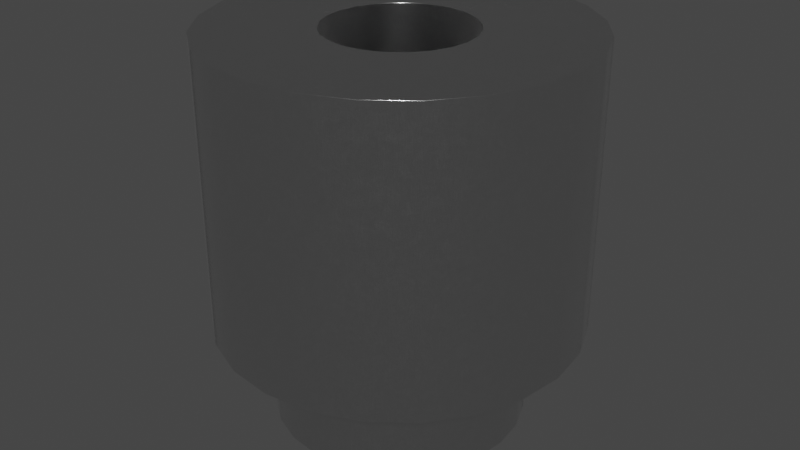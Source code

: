 # Source: Spacer_Drill3.7mm_H4mm_9774040151R.blend  (saved by Blender 4.1.24; exported with 4.5.12 LTS)
import bpy
from mathutils import Matrix  # noqa: F401  (used for matrix-valued properties, if any)

bpy.ops.wm.read_factory_settings(use_empty=True)
scene = bpy.context.scene
scene.name = 'Scene'

# ---- collections
col_spacer_drill3_7mm_h4mm_9774040151r = bpy.data.collections.new('Spacer_Drill3.7mm_H4mm_9774040151R'); scene.collection.children.link(col_spacer_drill3_7mm_h4mm_9774040151r)

# ---- materials (node trees are filled in below, after node groups)
mat_metal_connector_2 = bpy.data.materials.new('metal_connector_2')
mat_metal_connector_2.alpha_threshold = 0.0
mat_metal_connector_2.use_transparent_shadow = False
mat_metal_connector_2.preview_render_type = 'CUBE'
mat_metal_connector_2.use_preview_world = True
mat_metal_connector_2.diffuse_color = (0.6, 0.6, 0.6, 1.0)
mat_metal_connector_2.specular_color = (0.12, 0.12, 0.12)
mat_metal_connector_2.roughness = 0.5

# ---- node groups
ng_metal_connector_light = bpy.data.node_groups.new('metal_connector_light', 'ShaderNodeTree')
_s = ng_metal_connector_light.interface.new_socket(name='Roughness', in_out='OUTPUT', socket_type='NodeSocketColor')
_s.default_value = (0.8, 0.8, 0.8, 1.0)
_s = ng_metal_connector_light.interface.new_socket(name='Normal', in_out='OUTPUT', socket_type='NodeSocketVector')
_s = ng_metal_connector_light.interface.new_socket(name='Scale', in_out='INPUT', socket_type='NodeSocketFloat')
_s.default_value = 1.0
_s = ng_metal_connector_light.interface.new_socket(name='Detail', in_out='INPUT', socket_type='NodeSocketFloat')
_s.default_value = 10.0
_s.min_value = 0.0
_s.max_value = 15.0
_s = ng_metal_connector_light.interface.new_socket(name='Distort 1', in_out='INPUT', socket_type='NodeSocketFloat')
_s.subtype = 'FACTOR'
_s.default_value = 0.4
_s.min_value = 0.0
_s.max_value = 1.0
_s = ng_metal_connector_light.interface.new_socket(name='Distort 2', in_out='INPUT', socket_type='NodeSocketFloat')
_s.subtype = 'FACTOR'
_s.default_value = 0.05
_s.min_value = 0.0
_s.max_value = 1.0
_s = ng_metal_connector_light.interface.new_socket(name='Roughness', in_out='INPUT', socket_type='NodeSocketFloat')
_s.default_value = 1.0
_s.min_value = 0.0
_s.max_value = 2.0
_s = ng_metal_connector_light.interface.new_socket(name='Bump Strength', in_out='INPUT', socket_type='NodeSocketFloat')
_s.subtype = 'FACTOR'
_s.default_value = 0.01
_s.min_value = 0.0
_s.max_value = 1.0
_s = ng_metal_connector_light.interface.new_socket(name='Brush Scale', in_out='INPUT', socket_type='NodeSocketFloat')
_s.default_value = 5.0
_s.min_value = 1.0
_s.max_value = 1000.0
_N = ng_metal_connector_light.nodes; _L = ng_metal_connector_light.links
n0 = _N.new('NodeGroupOutput'); n0.name = 'Group Output'; n0.location = (2469, 516)
n1 = _N.new('NodeGroupInput'); n1.name = 'Group Input'; n1.location = (-1667, 474)
n1.label = 'Shader'
n2 = _N.new('ShaderNodeTexNoise'); n2.name = 'Noise Texture'; n2.location = (374, 219)
n2.inputs[2].default_value = 3.0
n2.inputs[4].default_value = 1.0
n3 = _N.new('ShaderNodeMapping'); n3.name = 'Mapping'; n3.location = (-797, -188)
n4 = _N.new('ShaderNodeTexCoord'); n4.name = 'Texture Coordinate'; n4.location = (-977, -188)
n5 = _N.new('ShaderNodeTexNoise'); n5.name = 'Noise Texture.001'; n5.location = (81, -40)
n5.inputs[2].default_value = 4.0
n6 = _N.new('ShaderNodeTexVoronoi'); n6.name = 'Voronoi Texture'; n6.location = (-373, -406)
n6.inputs[2].default_value = 1.0
n7 = _N.new('ShaderNodeMix'); n7.name = 'Mix.001'; n7.location = (-181, -172)
n7.data_type = 'RGBA'
n7.blend_type = 'LINEAR_LIGHT'
n8 = _N.new('ShaderNodeValToRGB'); n8.name = 'Color Ramp'; n8.location = (977, 533)
while len(n8.color_ramp.elements) > 1: n8.color_ramp.elements.remove(n8.color_ramp.elements[-1])
n8.color_ramp.elements[0].position = 0.3773; n8.color_ramp.elements[0].color = (0.0, 0.0, 0.0, 1.0)
_e = n8.color_ramp.elements.new(0.6409); _e.color = (0.3185, 0.3185, 0.3185, 1.0)
n9 = _N.new('ShaderNodeBump'); n9.name = 'Bump'; n9.location = (1883, 306)
n9.inputs[1].default_value = 1.0
n9.inputs[2].default_value = 1.0
n10 = _N.new('ShaderNodeHueSaturation'); n10.name = 'Hue/Saturation/Value'; n10.location = (2024, 559)
n11 = _N.new('ShaderNodeMix'); n11.name = 'Mix.003'; n11.location = (1579, 829)
n11.data_type = 'RGBA'
n12 = _N.new('ShaderNodeTexNoise'); n12.name = 'Noise Texture.003'; n12.location = (400, -55)
n12.inputs[8].default_value = 5.0
n13 = _N.new('ShaderNodeMapping'); n13.name = 'Mapping.002'; n13.location = (210, -51)
n13.inputs[2].default_value = (0.0, 0.0, 1.571)
n13.inputs[3].default_value = (80.0, 1.0, 1.0)
n14 = _N.new('ShaderNodeTexCoord'); n14.name = 'Texture Coordinate.002'; n14.location = (30, -51)
n15 = _N.new('ShaderNodeValToRGB'); n15.name = 'Color Ramp.002'; n15.location = (739, -40)
while len(n15.color_ramp.elements) > 1: n15.color_ramp.elements.remove(n15.color_ramp.elements[-1])
n15.color_ramp.elements[0].position = 0.25; n15.color_ramp.elements[0].color = (0.1274, 0.1274, 0.1274, 1.0)
_e = n15.color_ramp.elements.new(0.75); _e.color = (0.3515, 0.3515, 0.3515, 1.0)
n16 = _N.new('NodeFrame'); n16.name = 'Frame.001'; n16.location = (-814, 1053)
n16.label = 'Brushing'
n16.width = 1009
n12.parent = n16
n13.parent = n16
n14.parent = n16
n15.parent = n16
_L.new(n3.outputs[0], n6.inputs[0])
_L.new(n7.outputs[2], n5.inputs[0])
_L.new(n2.outputs[1], n8.inputs[0])
_L.new(n3.outputs[0], n7.inputs[6])
_L.new(n6.outputs[0], n7.inputs[7])
_L.new(n1.outputs[0], n3.inputs[3])
_L.new(n1.outputs[1], n2.inputs[3])
_L.new(n1.outputs[1], n5.inputs[3])
_L.new(n1.outputs[1], n6.inputs[3])
_L.new(n1.outputs[2], n7.inputs[0])
_L.new(n1.outputs[4], n10.inputs[2])
_L.new(n1.outputs[5], n9.inputs[0])
_L.new(n2.outputs[1], n9.inputs[3])
_L.new(n10.outputs[0], n0.inputs[0])
_L.new(n4.outputs[2], n3.inputs[0])
_L.new(n11.outputs[2], n10.inputs[4])
_L.new(n13.outputs[0], n12.inputs[0])
_L.new(n14.outputs[2], n13.inputs[0])
_L.new(n12.outputs[0], n15.inputs[0])
_L.new(n15.outputs[0], n11.inputs[6])
_L.new(n8.outputs[0], n11.inputs[7])
_L.new(n1.outputs[6], n12.inputs[2])
_L.new(n9.outputs[0], n0.inputs[1])
_L.new(n5.outputs[1], n2.inputs[0])
n0.is_active_output = True

# ---- material node trees
mat_metal_connector_2.use_nodes = True; mat_metal_connector_2.node_tree.nodes.clear()
_N = mat_metal_connector_2.node_tree.nodes; _L = mat_metal_connector_2.node_tree.links
n0 = _N.new('ShaderNodeOutputMaterial'); n0.name = 'Material Output'; n0.location = (1654, 364)
n1 = _N.new('ShaderNodeGroup'); n1.name = 'Group'; n1.location = (689, 217)
n1.width = 229
n1.node_tree = ng_metal_connector_light
n1.inputs[0].default_value = 10.0
n1.inputs[1].default_value = 10.0
n1.inputs[2].default_value = 0.2
n1.inputs[3].default_value = 0.01
n1.inputs[4].default_value = 1.0
n1.inputs[5].default_value = 0.025
n1.inputs[6].default_value = 10.0
n2 = _N.new('ShaderNodeBsdfPrincipled'); n2.name = 'Principled BSDF'; n2.location = (1098, 282)
n2.inputs[0].default_value = (0.8024, 0.8024, 0.8024, 1.0)
n2.inputs[1].default_value = 1.0
_L.new(n1.outputs[0], n2.inputs[2])
_L.new(n1.outputs[1], n2.inputs[5])
_L.new(n2.outputs[0], n0.inputs[0])
n0.is_active_output = True

# ---- world
world_world = bpy.data.worlds.new('World'); scene.world = world_world
world_world.use_nodes = True; world_world.node_tree.nodes.clear()
_N = world_world.node_tree.nodes; _L = world_world.node_tree.links
n0 = _N.new('ShaderNodeOutputWorld'); n0.name = 'World Output'; n0.location = (300, 300)
n1 = _N.new('ShaderNodeBackground'); n1.name = 'Background'; n1.location = (10, 300)
n1.inputs[0].default_value = (0.05088, 0.05088, 0.05088, 1.0)
_L.new(n1.outputs[0], n0.inputs[0])
n0.is_active_output = True
world_world.color = (0.05088, 0.05088, 0.05088)
world_world.use_sun_shadow = False
world_world.sun_shadow_jitter_overblur = 0.0

# ---- meshes
me_spacer_drill3_7mm_h4mm_9774040151r = bpy.data.meshes.new('Spacer_Drill3.7mm_H4mm_9774040151R')
me_spacer_drill3_7mm_h4mm_9774040151r.from_pydata([(0.9722, 0.2605, 4.0), (0.0, 1.007, 4.0), (-0.5033, 0.8717, 4.0), (-0.9722, 0.2605, 4.0), (-1.007, 0.0, 4.0), (-0.9722, -0.2605, 4.0), (-0.8717, -0.5033, 4.0), (-0.7117, -0.7117, 4.0), (-0.5033, -0.8717, 4.0), (-0.2605, -0.9722, 4.0), (0.0, -1.007, 4.0), (0.2605, -0.9722, 4.0), (1.007, 0.0, 4.0), (1.007, 0.0, -1.4), (-0.9722, 0.2605, -1.4), (-0.8717, 0.5033, -1.4), (-0.7117, 0.7117, -1.4), (-0.5033, 0.8717, -1.4), (0.9722, 0.2605, -1.4), (0.7117, -0.7117, -1.4), (0.5033, -0.8717, -1.4), (-0.2605, -0.9722, -1.4), (-0.5033, -0.8717, -1.4), (-0.7117, -0.7117, -1.4), (-0.9722, -0.2605, -1.4), (-2.208, 1.275, 4.0), (-1.275, 2.208, 4.0), (0.0, 2.55, 4.0), (2.208, 1.275, 4.0), (2.463, -0.66, 4.0), (2.208, -1.275, 4.0), (1.803, -1.803, 4.0), (0.66, -2.463, 4.0), (0.0, -2.55, 4.0), (-0.66, -2.463, 4.0), (-2.463, -0.66, 4.0), (0.8717, 0.5033, 4.0), (0.7117, 0.7117, 4.0), (0.5033, 0.8717, 4.0), (0.2605, 0.9722, 4.0), (-0.2605, 0.9722, 4.0), (-0.7117, 0.7117, 4.0), (-0.8717, 0.5033, 4.0), (0.5033, -0.8717, 4.0), (0.7117, -0.7117, 4.0), (0.8717, -0.5033, 4.0), (0.9722, -0.2605, 4.0), (-2.463, 0.66, 4.0), (-1.803, 1.803, 4.0), (-0.66, 2.463, 4.0), (0.66, 2.463, 4.0), (1.275, 2.208, 4.0), (1.803, 1.803, 4.0), (2.463, 0.66, 4.0), (2.55, 0.0, 4.0), (1.275, -2.208, 4.0), (-1.275, -2.208, 4.0), (-1.803, -1.803, 4.0), (-2.208, -1.275, 4.0), (-2.55, 0.0, 4.0), (-2.55, 0.0, 0.0), (-1.803, 1.803, 0.0), (-1.275, 2.208, 0.0), (0.66, 2.463, 0.0), (1.275, 2.208, 0.0), (1.803, 1.803, 0.0), (2.208, 1.275, 0.0), (2.463, 0.66, 0.0), (2.55, 0.0, 0.0), (1.803, -1.803, 0.0), (1.275, -2.208, 0.0), (0.0, -2.55, 0.0), (-0.66, -2.463, 0.0), (-2.208, -1.275, 0.0), (-2.463, -0.66, 0.0), (-2.463, 0.66, 0.0), (-2.208, 1.275, 0.0), (-0.66, 2.463, 0.0), (0.0, 2.55, 0.0), (2.463, -0.66, 0.0), (2.208, -1.275, 0.0), (0.66, -2.463, 0.0), (-1.275, -2.208, 0.0), (-1.803, -1.803, 0.0), (-1.69, 0.4529, 0.0), (-0.4529, 1.69, 0.0), (0.0, 1.75, 0.0), (0.875, 1.516, 0.0), (1.69, 0.4529, 0.0), (1.75, 0.0, 0.0), (0.875, -1.516, 0.0), (0.4529, -1.69, 0.0), (-1.516, 0.875, 0.0), (-1.237, 1.237, 0.0), (-0.875, 1.516, 0.0), (0.4529, 1.69, 0.0), (1.237, 1.237, 0.0), (1.516, 0.875, 0.0), (1.69, -0.4529, 0.0), (1.516, -0.875, 0.0), (1.237, -1.237, 0.0), (0.0, -1.75, 0.0), (-0.4529, -1.69, 0.0), (-0.875, -1.516, 0.0), (-1.237, -1.237, 0.0), (-1.516, -0.875, 0.0), (-1.69, -0.4529, 0.0), (-1.75, 0.0, 0.0), (-1.75, 0.0, -1.4), (-1.237, 1.237, -1.4), (0.4529, 1.69, -1.4), (1.516, 0.875, -1.4), (1.69, 0.4529, -1.4), (1.75, 0.0, -1.4), (1.69, -0.4529, -1.4), (1.516, -0.875, -1.4), (1.237, -1.237, -1.4), (0.0, -1.75, -1.4), (-0.4529, -1.69, -1.4), (-0.875, -1.516, -1.4), (-1.516, -0.875, -1.4), (-1.69, 0.4529, -1.4), (-1.516, 0.875, -1.4), (-0.875, 1.516, -1.4), (-0.4529, 1.69, -1.4), (0.0, 1.75, -1.4), (0.875, 1.516, -1.4), (1.237, 1.237, -1.4), (0.875, -1.516, -1.4), (0.4529, -1.69, -1.4), (-1.237, -1.237, -1.4), (-1.69, -0.4529, -1.4), (-1.007, 0.0, -1.4), (-0.2605, 0.9722, -1.4), (0.0, 1.007, -1.4), (0.2605, 0.9722, -1.4), (0.5033, 0.8717, -1.4), (0.7117, 0.7117, -1.4), (0.8717, 0.5033, -1.4), (0.9722, -0.2605, -1.4), (0.8717, -0.5033, -1.4), (0.2605, -0.9722, -1.4), (0.0, -1.007, -1.4), (-0.8717, -0.5033, -1.4)], [], [(91, 101, 117, 129), (44, 19, 20, 43), (7, 23, 143, 6), (39, 135, 136, 38), (23, 7, 8, 22), (30, 31, 69, 80), (62, 77, 85, 94), (102, 103, 119, 118), (45, 140, 19, 44), (77, 78, 63, 64, 65, 66, 67, 68, 79, 80, 69, 70, 81, 71, 72, 82, 83, 73, 74, 60, 75, 76, 61, 62, 94, 93, 92, 84, 107, 106, 105, 104, 103, 102, 101, 91, 90, 100, 99, 98, 89, 88, 97, 96, 87, 95, 86, 85), (85, 86, 125, 124), (9, 21, 22, 8), (98, 99, 115, 114), (124, 123, 94, 85), (49, 27, 78, 77), (101, 102, 118, 117), (31, 30, 29, 54, 46, 45, 44, 43, 11, 10, 9, 8, 7, 6, 5, 4, 3, 42, 41, 2, 40, 1, 39, 38, 37, 36, 0, 53, 28, 52, 51, 50, 27, 49, 26, 48, 25, 47, 59, 35, 58, 57, 56, 34, 33, 32, 55), (89, 98, 114, 113), (25, 48, 61, 76), (54, 53, 0, 12, 46), (27, 50, 63, 78), (60, 74, 35, 59), (31, 55, 70, 69), (32, 33, 71, 81), (55, 32, 81, 70), (126, 110, 95, 87), (64, 63, 50, 51), (13, 12, 0, 18), (29, 30, 80, 79), (56, 57, 83, 82), (33, 34, 72, 71), (67, 66, 28, 53), (79, 68, 54, 29), (1, 134, 135, 39), (132, 4, 5, 24), (58, 35, 74, 73), (42, 15, 16, 41), (57, 58, 73, 83), (47, 25, 76, 75), (34, 56, 82, 72), (84, 92, 122, 121), (90, 91, 129, 128), (41, 16, 17, 2), (107, 84, 121, 108), (43, 20, 141, 11), (38, 136, 137, 37), (53, 54, 68, 67), (37, 137, 138, 36), (113, 112, 88, 89), (65, 64, 51, 52), (46, 139, 140, 45), (96, 97, 111, 127), (36, 138, 18, 0), (59, 47, 75, 60), (12, 13, 139, 46), (97, 88, 112, 111), (92, 93, 109, 122), (108, 131, 106, 107), (100, 90, 128, 116), (103, 104, 130, 119), (6, 143, 24, 5), (2, 17, 133, 40), (105, 106, 131, 120), (99, 100, 116, 115), (104, 105, 120, 130), (142, 10, 11, 141), (116, 19, 140, 139, 13, 18, 113, 114, 115), (127, 126, 87, 96), (134, 1, 40, 133), (93, 94, 123, 109), (10, 142, 21, 9), (141, 20, 19, 116, 128, 129, 117, 118, 119, 130, 120, 131, 108, 121, 122, 109, 123, 124, 125, 110, 126, 127, 111, 112, 113, 18, 138, 137, 136, 135, 134, 133, 17, 16, 15, 14, 132, 24, 143, 23, 22, 21, 142), (110, 125, 86, 95), (3, 14, 15, 42), (48, 26, 62, 61), (14, 3, 4, 132), (66, 65, 52, 28), (26, 49, 77, 62)])
me_spacer_drill3_7mm_h4mm_9774040151r.polygons.foreach_set('use_smooth', [True] * 78)
_k = set([(0, 12), (0, 36), (1, 39), (1, 40), (2, 40), (2, 41), (3, 4), (3, 42), (4, 5), (5, 6), (6, 7), (7, 8), (8, 9), (9, 10), (10, 11), (11, 43), (12, 46), (13, 18), (13, 139), (14, 15), (14, 132), (15, 16), (16, 17), (17, 133), (18, 138), (19, 20), (19, 140), (20, 141), (21, 22), (21, 142), (22, 23), (23, 143), (24, 132), (24, 143), (25, 47), (25, 48), (26, 48), (26, 49), (27, 49), (27, 50), (28, 52), (28, 53), (29, 30), (29, 54), (30, 31), (31, 55), (32, 33), (32, 55), (33, 34), (34, 56), (35, 58), (35, 59), (36, 37), (37, 38), (38, 39), (41, 42), (43, 44), (44, 45), (45, 46), (47, 59), (50, 51), (51, 52), (53, 54), (56, 57), (57, 58), (60, 74), (60, 75), (61, 62), (61, 76), (62, 77), (63, 64), (63, 78), (64, 65), (65, 66), (66, 67), (67, 68), (68, 79), (69, 70), (69, 80), (70, 81), (71, 72), (71, 81), (72, 82), (73, 74), (73, 83), (75, 76), (77, 78), (79, 80), (82, 83), (84, 92), (84, 107), (85, 86), (85, 94), (86, 95), (87, 95), (87, 96), (88, 89), (88, 97), (89, 98), (90, 91), (90, 100), (91, 101), (92, 93), (93, 94), (96, 97), (98, 99), (99, 100), (101, 102), (102, 103), (103, 104), (104, 105), (105, 106), (106, 107), (108, 121), (108, 131), (109, 122), (109, 123), (110, 125), (110, 126), (111, 112), (111, 127), (112, 113), (113, 114), (114, 115), (115, 116), (116, 128), (117, 118), (117, 129), (118, 119), (119, 130), (120, 130), (120, 131), (121, 122), (123, 124), (124, 125), (126, 127), (128, 129), (133, 134), (134, 135), (135, 136), (136, 137), (137, 138), (139, 140), (141, 142)])
me_spacer_drill3_7mm_h4mm_9774040151r.attributes.new('sharp_edge', 'BOOLEAN', 'EDGE').data.foreach_set('value', [ (min(e.vertices), max(e.vertices)) in _k for e in me_spacer_drill3_7mm_h4mm_9774040151r.edges])
_uv = me_spacer_drill3_7mm_h4mm_9774040151r.uv_layers.new(name='UVMap')
_uv.uv.foreach_set('vector', [0.5839, 0.2593, 0.5, 0.2593, 0.5, 0.0, 0.5839, 0.0, 0.6318, 1.0, 0.6318, 0.0, 0.5932, 0.0, 0.5932, 1.0, 0.3682, 1.0, 0.3682, 0.0, 0.4068, 0.0, 0.4068, 1.0, 0.5482, 1.0, 0.5482, 0.0, 0.5932, 0.0, 0.5932, 1.0, 0.3682, 0.0, 0.3682, 1.0, 0.4068, 1.0, 0.4068, 0.0, 0.2639, 1.0, 0.1661, 1.0, 0.1661, 0.2593, 0.2639, 0.2593, 0.2639, 0.909, 0.3778, 0.9561, 0.4161, 0.813, 0.338, 0.7807, 0.4161, 0.2593, 0.338, 0.2593, 0.338, 0.0, 0.4161, 0.0, 0.4068, 1.0, 0.4068, 0.0, 0.3682, 0.0, 0.3682, 1.0, 0.3778, 0.9561, 0.5, 0.9722, 0.6222, 0.9561, 0.7361, 0.909, 0.8339, 0.8339, 0.909, 0.7361, 0.9561, 0.6222, 0.9722, 0.5, 0.9561, 0.3778, 0.909, 0.2639, 0.8339, 0.1661, 0.7361, 0.09104, 0.6222, 0.04387, 0.5, 0.02778, 0.3778, 0.04387, 0.2639, 0.09104, 0.1661, 0.1661, 0.09104, 0.2639, 0.04387, 0.3778, 0.02778, 0.5, 0.04387, 0.6222, 0.09104, 0.7361, 0.1661, 0.8339, 0.2639, 0.909, 0.338, 0.7807, 0.2708, 0.7292, 0.2193, 0.662, 0.187, 0.5839, 0.1759, 0.5, 0.187, 0.4161, 0.2193, 0.338, 0.2708, 0.2708, 0.338, 0.2193, 0.4161, 0.187, 0.5, 0.1759, 0.5839, 0.187, 0.662, 0.2193, 0.7292, 0.2708, 0.7807, 0.338, 0.813, 0.4161, 0.8241, 0.5, 0.813, 0.5839, 0.7807, 0.662, 0.7292, 0.7292, 0.662, 0.7807, 0.5839, 0.813, 0.5, 0.8241, 0.4161, 0.813, 0.4161, 0.2593, 0.5, 0.2593, 0.5, 0.0, 0.4161, 0.0, 0.4518, 1.0, 0.4518, 0.0, 0.4068, 0.0, 0.4068, 1.0, 0.4161, 0.2593, 0.338, 0.2593, 0.338, 0.0, 0.4161, 0.0, 0.4161, 0.0, 0.338, 0.0, 0.338, 0.2593, 0.4161, 0.2593, 0.3778, 1.0, 0.5, 1.0, 0.5, 0.2593, 0.3778, 0.2593, 0.5, 0.2593, 0.4161, 0.2593, 0.4161, 0.0, 0.5, 0.0, 0.8339, 0.1661, 0.909, 0.2639, 0.9561, 0.3778, 0.9722, 0.5, 0.68, 0.4518, 0.6614, 0.4068, 0.6318, 0.3682, 0.5932, 0.3386, 0.5482, 0.32, 0.5, 0.3136, 0.4518, 0.32, 0.4068, 0.3386, 0.3682, 0.3682, 0.3386, 0.4068, 0.32, 0.4518, 0.3136, 0.5, 0.32, 0.5482, 0.3386, 0.5932, 0.3682, 0.6318, 0.4068, 0.6614, 0.4518, 0.68, 0.5, 0.6864, 0.5482, 0.68, 0.5932, 0.6614, 0.6318, 0.6318, 0.6614, 0.5932, 0.68, 0.5482, 0.9561, 0.6222, 0.909, 0.7361, 0.8339, 0.8339, 0.7361, 0.909, 0.6222, 0.9561, 0.5, 0.9722, 0.3778, 0.9561, 0.2639, 0.909, 0.1661, 0.8339, 0.09104, 0.7361, 0.04387, 0.6222, 0.02778, 0.5, 0.04387, 0.3778, 0.09104, 0.2639, 0.1661, 0.1661, 0.2639, 0.09104, 0.3778, 0.04387, 0.5, 0.02778, 0.6222, 0.04387, 0.7361, 0.09104, 0.5, 0.2593, 0.4161, 0.2593, 0.4161, 0.0, 0.5, 0.0, 0.7361, 1.0, 0.8339, 1.0, 0.8339, 0.2593, 0.7361, 0.2593, 0.9722, 0.5, 0.9561, 0.6222, 0.68, 0.5482, 0.6864, 0.5, 0.68, 0.4518, 0.5, 1.0, 0.6222, 1.0, 0.6222, 0.2593, 0.5, 0.2593, 0.5, 0.2593, 0.3778, 0.2593, 0.3778, 1.0, 0.5, 1.0, 0.8339, 1.0, 0.7361, 1.0, 0.7361, 0.2593, 0.8339, 0.2593, 0.6222, 1.0, 0.5, 1.0, 0.5, 0.2593, 0.6222, 0.2593, 0.7361, 1.0, 0.6222, 1.0, 0.6222, 0.2593, 0.7361, 0.2593, 0.662, 0.0, 0.5839, 0.0, 0.5839, 0.2593, 0.662, 0.2593, 0.7361, 0.2593, 0.6222, 0.2593, 0.6222, 1.0, 0.7361, 1.0, 0.5, 0.0, 0.5, 1.0, 0.5482, 1.0, 0.5482, 0.0, 0.3778, 1.0, 0.2639, 1.0, 0.2639, 0.2593, 0.3778, 0.2593, 0.2639, 1.0, 0.1661, 1.0, 0.1661, 0.2593, 0.2639, 0.2593, 0.5, 1.0, 0.3778, 1.0, 0.3778, 0.2593, 0.5, 0.2593, 0.6222, 0.2593, 0.7361, 0.2593, 0.7361, 1.0, 0.6222, 1.0, 0.3778, 0.2593, 0.5, 0.2593, 0.5, 1.0, 0.3778, 1.0, 0.5, 1.0, 0.5, 0.0, 0.5482, 0.0, 0.5482, 1.0, 0.5, 0.0, 0.5, 1.0, 0.4518, 1.0, 0.4518, 0.0, 0.2639, 1.0, 0.3778, 1.0, 0.3778, 0.2593, 0.2639, 0.2593, 0.5932, 1.0, 0.5932, 0.0, 0.6318, 0.0, 0.6318, 1.0, 0.1661, 1.0, 0.2639, 1.0, 0.2639, 0.2593, 0.1661, 0.2593, 0.6222, 1.0, 0.7361, 1.0, 0.7361, 0.2593, 0.6222, 0.2593, 0.3778, 1.0, 0.2639, 1.0, 0.2639, 0.2593, 0.3778, 0.2593, 0.5839, 0.2593, 0.662, 0.2593, 0.662, 0.0, 0.5839, 0.0, 0.662, 0.2593, 0.5839, 0.2593, 0.5839, 0.0, 0.662, 0.0, 0.3682, 1.0, 0.3682, 0.0, 0.4068, 0.0, 0.4068, 1.0, 0.5, 0.2593, 0.5839, 0.2593, 0.5839, 0.0, 0.5, 0.0, 0.5932, 1.0, 0.5932, 0.0, 0.5482, 0.0, 0.5482, 1.0, 0.5932, 1.0, 0.5932, 0.0, 0.6318, 0.0, 0.6318, 1.0, 0.6222, 1.0, 0.5, 1.0, 0.5, 0.2593, 0.6222, 0.2593, 0.6318, 1.0, 0.6318, 0.0, 0.5932, 0.0, 0.5932, 1.0, 0.5, 0.0, 0.5839, 0.0, 0.5839, 0.2593, 0.5, 0.2593, 0.8339, 0.2593, 0.7361, 0.2593, 0.7361, 1.0, 0.8339, 1.0, 0.4518, 1.0, 0.4518, 0.0, 0.4068, 0.0, 0.4068, 1.0, 0.7292, 0.2593, 0.662, 0.2593, 0.662, 0.0, 0.7292, 0.0, 0.5932, 1.0, 0.5932, 0.0, 0.5482, 0.0, 0.5482, 1.0, 0.5, 1.0, 0.6222, 1.0, 0.6222, 0.2593, 0.5, 0.2593, 0.5, 1.0, 0.5, 0.0, 0.4518, 0.0, 0.4518, 1.0, 0.662, 0.2593, 0.5839, 0.2593, 0.5839, 0.0, 0.662, 0.0, 0.662, 0.2593, 0.7292, 0.2593, 0.7292, 0.0, 0.662, 0.0, 0.5, 0.0, 0.4161, 0.0, 0.4161, 0.2593, 0.5, 0.2593, 0.7292, 0.2593, 0.662, 0.2593, 0.662, 0.0, 0.7292, 0.0, 0.338, 0.2593, 0.2708, 0.2593, 0.2708, 0.0, 0.338, 0.0, 0.4068, 1.0, 0.4068, 0.0, 0.4518, 0.0, 0.4518, 1.0, 0.4068, 1.0, 0.4068, 0.0, 0.4518, 0.0, 0.4518, 1.0, 0.338, 0.2593, 0.4161, 0.2593, 0.4161, 0.0, 0.338, 0.0, 0.338, 0.2593, 0.2708, 0.2593, 0.2708, 0.0, 0.338, 0.0, 0.2708, 0.2593, 0.338, 0.2593, 0.338, 0.0, 0.2708, 0.0, 0.5, 0.0, 0.5, 1.0, 0.5482, 1.0, 0.5482, 0.0, 0.7292, 0.2708, 0.6318, 0.3682, 0.6614, 0.4068, 0.68, 0.4518, 0.6864, 0.5, 0.68, 0.5482, 0.8241, 0.5, 0.813, 0.4161, 0.7807, 0.338, 0.7292, 0.0, 0.662, 0.0, 0.662, 0.2593, 0.7292, 0.2593, 0.5, 0.0, 0.5, 1.0, 0.4518, 1.0, 0.4518, 0.0, 0.2708, 0.2593, 0.338, 0.2593, 0.338, 0.0, 0.2708, 0.0, 0.5, 1.0, 0.5, 0.0, 0.4518, 0.0, 0.4518, 1.0, 0.5482, 0.32, 0.5932, 0.3386, 0.6318, 0.3682, 0.7292, 0.2708, 0.662, 0.2193, 0.5839, 0.187, 0.5, 0.1759, 0.4161, 0.187, 0.338, 0.2193, 0.2708, 0.2708, 0.2193, 0.338, 0.187, 0.4161, 0.1759, 0.5, 0.187, 0.5839, 0.2193, 0.662, 0.2708, 0.7292, 0.338, 0.7807, 0.4161, 0.813, 0.5, 0.8241, 0.5839, 0.813, 0.662, 0.7807, 0.7292, 0.7292, 0.7807, 0.662, 0.813, 0.5839, 0.8241, 0.5, 0.68, 0.5482, 0.6614, 0.5932, 0.6318, 0.6318, 0.5932, 0.6614, 0.5482, 0.68, 0.5, 0.6864, 0.4518, 0.68, 0.4068, 0.6614, 0.3682, 0.6318, 0.3386, 0.5932, 0.32, 0.5482, 0.3136, 0.5, 0.32, 0.4518, 0.3386, 0.4068, 0.3682, 0.3682, 0.4068, 0.3386, 0.4518, 0.32, 0.5, 0.3136, 0.5839, 0.0, 0.5, 0.0, 0.5, 0.2593, 0.5839, 0.2593, 0.5482, 1.0, 0.5482, 0.0, 0.5932, 0.0, 0.5932, 1.0, 0.1661, 1.0, 0.2639, 1.0, 0.2639, 0.2593, 0.1661, 0.2593, 0.5482, 0.0, 0.5482, 1.0, 0.5, 1.0, 0.5, 0.0, 0.7361, 0.2593, 0.8339, 0.2593, 0.8339, 1.0, 0.7361, 1.0, 0.2639, 1.0, 0.3778, 1.0, 0.3778, 0.2593, 0.2639, 0.2593])
me_spacer_drill3_7mm_h4mm_9774040151r.materials.append(mat_metal_connector_2)
me_spacer_drill3_7mm_h4mm_9774040151r.update()
me_spacer_drill3_7mm_h4mm_9774040151r.normals_split_custom_set([tuple(v) for v in zip(*[iter([0.2588, -0.9659, 0.0, 0.0, -1.0, 0.0, 0.0, -1.0, 0.0, 0.2588, -0.9659, 0.0, -0.7071, 0.7071, 0.0, -0.7071, 0.7071, 0.0, -0.5, 0.866, 0.0, -0.5, 0.866, 0.0, 0.7071, 0.7071, 0.0, 0.7071, 0.7071, 0.0, 0.866, 0.5, 0.0, 0.866, 0.5, 0.0, -0.2588, -0.9659, 0.0, -0.2588, -0.9659, 0.0, -0.5, -0.866, 0.0, -0.5, -0.866, 0.0, 0.7071, 0.7071, 0.0, 0.7071, 0.7071, 0.0, 0.5, 0.866, 0.0, 0.5, 0.866, 0.0, 0.866, -0.5, 0.0, 0.7071, -0.7071, 0.0, 0.7071, -0.7071, 0.0, 0.866, -0.5, 0.0, 0.0, 0.0, -1.0, 0.0, 0.0, -1.0, 0.0, 0.0, -1.0, 0.0, 0.0, -1.0, -0.2588, -0.9659, 0.0, -0.5, -0.866, 0.0, -0.5, -0.866, 0.0, -0.2588, -0.9659, 0.0, -0.866, 0.5, 0.0, -0.866, 0.5, 0.0, -0.7071, 0.7071, 0.0, -0.7071, 0.7071, 0.0, 0.0, 0.0, -1.0, 0.0, 0.0, -1.0, 0.0, 0.0, -1.0, 0.0, 0.0, -1.0, 0.0, 0.0, -1.0, 0.0, 0.0, -1.0, 0.0, 0.0, -1.0, 0.0, 0.0, -1.0, 0.0, 0.0, -1.0, 0.0, 0.0, -1.0, 0.0, 0.0, -1.0, 0.0, 0.0, -1.0, 0.0, 0.0, -1.0, 0.0, 0.0, -1.0, 0.0, 0.0, -1.0, 0.0, 0.0, -1.0, 0.0, 0.0, -1.0, 0.0, 0.0, -1.0, 0.0, 0.0, -1.0, 0.0, 0.0, -1.0, 0.0, 0.0, -1.0, 0.0, 0.0, -1.0, 0.0, 0.0, -1.0, 0.0, 0.0, -1.0, 0.0, 0.0, -1.0, 0.0, 0.0, -1.0, 0.0, 0.0, -1.0, 0.0, 0.0, -1.0, 0.0, 0.0, -1.0, 0.0, 0.0, -1.0, 0.0, 0.0, -1.0, 0.0, 0.0, -1.0, 0.0, 0.0, -1.0, 0.0, 0.0, -1.0, 0.0, 0.0, -1.0, 0.0, 0.0, -1.0, 0.0, 0.0, -1.0, 0.0, 0.0, -1.0, 0.0, 0.0, -1.0, 0.0, 0.0, -1.0, 0.0, 0.0, -1.0, 0.0, 0.0, -1.0, 0.0, 0.0, -1.0, 0.0, 0.0, -1.0, 0.0, 0.0, -1.0, 0.0, 0.0, -1.0, 0.0, 0.0, -1.0, 0.0, 0.0, -1.0, -0.2588, 0.9659, 0.0, 0.0, 1.0, 0.0, 0.0, 1.0, 0.0, -0.2588, 0.9659, 0.0, 0.2588, 0.9659, 0.0, 0.2588, 0.9659, 0.0, 0.5, 0.866, 0.0, 0.5, 0.866, 0.0, 0.9659, -0.2588, 0.0, 0.866, -0.5, 0.0, 0.866, -0.5, 0.0, 0.9659, -0.2588, 0.0, -0.2588, 0.9659, 0.0, -0.5, 0.866, 0.0, -0.5, 0.866, 0.0, -0.2588, 0.9659, 0.0, -0.2588, 0.9659, 0.0, 0.0, 1.0, 0.0, 0.0, 1.0, 0.0, -0.2588, 0.9659, 0.0, 0.0, -1.0, 0.0, -0.2588, -0.9659, 0.0, -0.2588, -0.9659, 0.0, 0.0, -1.0, 0.0, -7.387e-09, 0.0, 1.0, -7.387e-09, 0.0, 1.0, -7.387e-09, 0.0, 1.0, -3.274e-09, 0.0, 1.0, -4.617e-09, 0.0, 1.0, -7.387e-09, 0.0, 1.0, -7.387e-09, 0.0, 1.0, -7.387e-09, 0.0, 1.0, -7.387e-09, 0.0, 1.0, -7.387e-09, 0.0, 1.0, -7.387e-09, 0.0, 1.0, -7.387e-09, 0.0, 1.0, -7.387e-09, 0.0, 1.0, -7.387e-09, 0.0, 1.0, -7.387e-09, 0.0, 1.0, -7.387e-09, 0.0, 1.0, -7.387e-09, 0.0, 1.0, -7.387e-09, 0.0, 1.0, -7.387e-09, 0.0, 1.0, -7.387e-09, 0.0, 1.0, -7.387e-09, 0.0, 1.0, -7.387e-09, 0.0, 1.0, -7.387e-09, 0.0, 1.0, -7.387e-09, 0.0, 1.0, -7.387e-09, 0.0, 1.0, -7.387e-09, 0.0, 1.0, -3.693e-09, 0.0, 1.0, -3.693e-09, 0.0, 1.0, -7.387e-09, 0.0, 1.0, -7.387e-09, 0.0, 1.0, -7.387e-09, 0.0, 1.0, -7.387e-09, 0.0, 1.0, -7.387e-09, 0.0, 1.0, -7.387e-09, 0.0, 1.0, -7.387e-09, 0.0, 1.0, -7.387e-09, 0.0, 1.0, -7.387e-09, 0.0, 1.0, -7.387e-09, 0.0, 1.0, -7.387e-09, 0.0, 1.0, -7.387e-09, 0.0, 1.0, -7.387e-09, 0.0, 1.0, -7.387e-09, 0.0, 1.0, -7.387e-09, 0.0, 1.0, -7.387e-09, 0.0, 1.0, -7.387e-09, 0.0, 1.0, -7.387e-09, 0.0, 1.0, -7.387e-09, 0.0, 1.0, 1.0, 0.0, 0.0, 0.9659, -0.2588, 0.0, 0.9659, -0.2588, 0.0, 1.0, 0.0, 0.0, -0.866, 0.5, 0.0, -0.7071, 0.7071, 0.0, -0.7071, 0.7071, 0.0, -0.866, 0.5, 0.0, -3.274e-09, 0.0, 1.0, -3.693e-09, 0.0, 1.0, -3.693e-09, 0.0, 1.0, 0.0, 0.0, 1.0, -4.617e-09, 0.0, 1.0, 0.0, 1.0, 0.0, 0.2588, 0.9659, 0.0, 0.2588, 0.9659, 0.0, 0.0, 1.0, 0.0, -1.0, 0.0, 0.0, -0.9659, -0.2588, 0.0, -0.9659, -0.2588, 0.0, -1.0, 0.0, 0.0, 0.7071, -0.7071, 0.0, 0.5, -0.866, 0.0, 0.5, -0.866, 0.0, 0.7071, -0.7071, 0.0, 0.2588, -0.9659, 0.0, 0.0, -1.0, 0.0, 0.0, -1.0, 0.0, 0.2588, -0.9659, 0.0, 0.5, -0.866, 0.0, 0.2588, -0.9659, 0.0, 0.2588, -0.9659, 0.0, 0.5, -0.866, 0.0, 0.5, 0.866, 0.0, 0.2588, 0.9659, 0.0, 0.2588, 0.9659, 0.0, 0.5, 0.866, 0.0, 0.5, 0.866, 0.0, 0.2588, 0.9659, 0.0, 0.2588, 0.9659, 0.0, 0.5, 0.866, 0.0, -1.0, 0.0, 0.0, -1.0, 0.0, 0.0, -0.9659, -0.2588, 0.0, -0.9659, -0.2588, 0.0, 0.9659, -0.2588, 0.0, 0.866, -0.5, 0.0, 0.866, -0.5, 0.0, 0.9659, -0.2588, 0.0, -0.5, -0.866, 0.0, -0.7071, -0.7071, 0.0, -0.7071, -0.7071, 0.0, -0.5, -0.866, 0.0, 0.0, -1.0, 0.0, -0.2588, -0.9659, 0.0, -0.2588, -0.9659, 0.0, 0.0, -1.0, 0.0, 0.9659, 0.2588, 0.0, 0.866, 0.5, 0.0, 0.866, 0.5, 0.0, 0.9659, 0.2588, 0.0, 0.9659, -0.2588, 0.0, 1.0, 0.0, 0.0, 1.0, 0.0, 0.0, 0.9659, -0.2588, 0.0, 0.0, -1.0, 0.0, 0.0, -1.0, 0.0, -0.2588, -0.9659, 0.0, -0.2588, -0.9659, 0.0, 1.0, 0.0, 0.0, 1.0, 0.0, 0.0, 0.9659, 0.2588, 0.0, 0.9659, 0.2588, 0.0, -0.866, -0.5, 0.0, -0.9659, -0.2588, 0.0, -0.9659, -0.2588, 0.0, -0.866, -0.5, 0.0, 0.866, -0.5, 0.0, 0.866, -0.5, 0.0, 0.7071, -0.7071, 0.0, 0.7071, -0.7071, 0.0, -0.7071, -0.7071, 0.0, -0.866, -0.5, 0.0, -0.866, -0.5, 0.0, -0.7071, -0.7071, 0.0, -0.9659, 0.2588, 0.0, -0.866, 0.5, 0.0, -0.866, 0.5, 0.0, -0.9659, 0.2588, 0.0, -0.2588, -0.9659, 0.0, -0.5, -0.866, 0.0, -0.5, -0.866, 0.0, -0.2588, -0.9659, 0.0, -0.9659, 0.2588, 0.0, -0.866, 0.5, 0.0, -0.866, 0.5, 0.0, -0.9659, 0.2588, 0.0, 0.5, -0.866, 0.0, 0.2588, -0.9659, 0.0, 0.2588, -0.9659, 0.0, 0.5, -0.866, 0.0, 0.7071, -0.7071, 0.0, 0.7071, -0.7071, 0.0, 0.5, -0.866, 0.0, 0.5, -0.866, 0.0, -1.0, 0.0, 0.0, -0.9659, 0.2588, 0.0, -0.9659, 0.2588, 0.0, -1.0, 0.0, 0.0, -0.5, 0.866, 0.0, -0.5, 0.866, 0.0, -0.2588, 0.9659, 0.0, -0.2588, 0.9659, 0.0, -0.5, -0.866, 0.0, -0.5, -0.866, 0.0, -0.7071, -0.7071, 0.0, -0.7071, -0.7071, 0.0, 0.9659, 0.2588, 0.0, 1.0, 0.0, 0.0, 1.0, 0.0, 0.0, 0.9659, 0.2588, 0.0, -0.7071, -0.7071, 0.0, -0.7071, -0.7071, 0.0, -0.866, -0.5, 0.0, -0.866, -0.5, 0.0, 1.0, 0.0, 0.0, 0.9659, 0.2588, 0.0, 0.9659, 0.2588, 0.0, 1.0, 0.0, 0.0, 0.7071, 0.7071, 0.0, 0.5, 0.866, 0.0, 0.5, 0.866, 0.0, 0.7071, 0.7071, 0.0, -0.9659, 0.2588, 0.0, -0.9659, 0.2588, 0.0, -0.866, 0.5, 0.0, -0.866, 0.5, 0.0, 0.7071, 0.7071, 0.0, 0.866, 0.5, 0.0, 0.866, 0.5, 0.0, 0.7071, 0.7071, 0.0, -0.866, -0.5, 0.0, -0.866, -0.5, 0.0, -0.9659, -0.2588, 0.0, -0.9659, -0.2588, 0.0, -1.0, 0.0, 0.0, -0.9659, 0.2588, 0.0, -0.9659, 0.2588, 0.0, -1.0, 0.0, 0.0, -1.0, 0.0, 0.0, -1.0, 0.0, 0.0, -0.9659, 0.2588, 0.0, -0.9659, 0.2588, 0.0, 0.866, 0.5, 0.0, 0.9659, 0.2588, 0.0, 0.9659, 0.2588, 0.0, 0.866, 0.5, 0.0, -0.866, 0.5, 0.0, -0.7071, 0.7071, 0.0, -0.7071, 0.7071, 0.0, -0.866, 0.5, 0.0, -1.0, 0.0, 0.0, -0.9659, -0.2588, 0.0, -0.9659, -0.2588, 0.0, -1.0, 0.0, 0.0, 0.7071, -0.7071, 0.0, 0.5, -0.866, 0.0, 0.5, -0.866, 0.0, 0.7071, -0.7071, 0.0, -0.5, -0.866, 0.0, -0.7071, -0.7071, 0.0, -0.7071, -0.7071, 0.0, -0.5, -0.866, 0.0, 0.866, 0.5, 0.0, 0.866, 0.5, 0.0, 0.9659, 0.2588, 0.0, 0.9659, 0.2588, 0.0, 0.5, -0.866, 0.0, 0.5, -0.866, 0.0, 0.2588, -0.9659, 0.0, 0.2588, -0.9659, 0.0, -0.866, -0.5, 0.0, -0.9659, -0.2588, 0.0, -0.9659, -0.2588, 0.0, -0.866, -0.5, 0.0, 0.866, -0.5, 0.0, 0.7071, -0.7071, 0.0, 0.7071, -0.7071, 0.0, 0.866, -0.5, 0.0, -0.7071, -0.7071, 0.0, -0.866, -0.5, 0.0, -0.866, -0.5, 0.0, -0.7071, -0.7071, 0.0, 0.0, 1.0, 0.0, 0.0, 1.0, 0.0, -0.2588, 0.9659, 0.0, -0.2588, 0.9659, 0.0, 4.084e-08, 0.0, -1.0, 4.084e-08, 0.0, -1.0, 0.0, 0.0, -1.0, 0.0, 0.0, -1.0, 0.0, 0.0, -1.0, 5.488e-08, 0.0, -1.0, 3.167e-08, 0.0, -1.0, 0.0, 0.0, -1.0, 0.0, 0.0, -1.0, 0.7071, 0.7071, 0.0, 0.5, 0.866, 0.0, 0.5, 0.866, 0.0, 0.7071, 0.7071, 0.0, 0.0, -1.0, 0.0, 0.0, -1.0, 0.0, 0.2588, -0.9659, 0.0, 0.2588, -0.9659, 0.0, -0.7071, 0.7071, 0.0, -0.5, 0.866, 0.0, -0.5, 0.866, 0.0, -0.7071, 0.7071, 0.0, 0.0, 1.0, 0.0, 0.0, 1.0, 0.0, 0.2588, 0.9659, 0.0, 0.2588, 0.9659, 0.0, 8.168e-08, 0.0, -1.0, 8.168e-08, 0.0, -1.0, 4.084e-08, 0.0, -1.0, 4.084e-08, 0.0, -1.0, 8.168e-08, 0.0, -1.0, 8.168e-08, 0.0, -1.0, 8.168e-08, 0.0, -1.0, 8.168e-08, 0.0, -1.0, 8.168e-08, 0.0, -1.0, 8.168e-08, 0.0, -1.0, 8.168e-08, 0.0, -1.0, 8.168e-08, 0.0, -1.0, 8.168e-08, 0.0, -1.0, 8.168e-08, 0.0, -1.0, 8.168e-08, 0.0, -1.0, 8.168e-08, 0.0, -1.0, 8.168e-08, 0.0, -1.0, 8.168e-08, 0.0, -1.0, 8.168e-08, 0.0, -1.0, 8.168e-08, 0.0, -1.0, 8.168e-08, 0.0, -1.0, 8.168e-08, 0.0, -1.0, 8.168e-08, 0.0, -1.0, 8.168e-08, 0.0, -1.0, 3.167e-08, 0.0, -1.0, 5.488e-08, 0.0, -1.0, 8.168e-08, 0.0, -1.0, 8.168e-08, 0.0, -1.0, 8.168e-08, 0.0, -1.0, 8.168e-08, 0.0, -1.0, 8.168e-08, 0.0, -1.0, 8.168e-08, 0.0, -1.0, 8.168e-08, 0.0, -1.0, 8.168e-08, 0.0, -1.0, 8.168e-08, 0.0, -1.0, 8.168e-08, 0.0, -1.0, 8.168e-08, 0.0, -1.0, 8.168e-08, 0.0, -1.0, 8.168e-08, 0.0, -1.0, 8.168e-08, 0.0, -1.0, 8.168e-08, 0.0, -1.0, 8.168e-08, 0.0, -1.0, 8.168e-08, 0.0, -1.0, 0.2588, 0.9659, 0.0, 0.0, 1.0, 0.0, 0.0, 1.0, 0.0, 0.2588, 0.9659, 0.0, 0.9659, -0.2588, 0.0, 0.9659, -0.2588, 0.0, 0.866, -0.5, 0.0, 0.866, -0.5, 0.0, -0.7071, 0.7071, 0.0, -0.5, 0.866, 0.0, -0.5, 0.866, 0.0, -0.7071, 0.7071, 0.0, 0.9659, -0.2588, 0.0, 0.9659, -0.2588, 0.0, 1.0, 0.0, 0.0, 1.0, 0.0, 0.0, 0.866, 0.5, 0.0, 0.7071, 0.7071, 0.0, 0.7071, 0.7071, 0.0, 0.866, 0.5, 0.0, -0.5, 0.866, 0.0, -0.2588, 0.9659, 0.0, -0.2588, 0.9659, 0.0, -0.5, 0.866, 0.0])] * 3)])

# ---- objects
ob_spacer_drill3_7mm_h4mm_9774040151r = bpy.data.objects.new('Spacer_Drill3.7mm_H4mm_9774040151R', me_spacer_drill3_7mm_h4mm_9774040151r)

# ---- transforms, parenting, visibility, modifiers, constraints
ob_spacer_drill3_7mm_h4mm_9774040151r.location = (0.0, 0.0, 0.0)
_m = ob_spacer_drill3_7mm_h4mm_9774040151r.modifiers.new('Bevel', 'BEVEL')
_m.width = 0.003
_m.width_pct = 0.003
_m.segments = 3

# ---- collection membership
col_spacer_drill3_7mm_h4mm_9774040151r.objects.link(ob_spacer_drill3_7mm_h4mm_9774040151r)

# ---- scene / render settings (as saved in the file)
scene.frame_start = 1; scene.frame_end = 250; scene.frame_set(1)
scene.render.engine = 'BLENDER_EEVEE_NEXT'
scene.cycles.sampling_pattern = 'TABULATED_SOBOL'
scene.cycles.use_light_tree = False
scene.eevee.ray_tracing_options.trace_max_roughness = 0.0
scene.view_settings.view_transform = 'Filmic'
bpy.context.view_layer.update()

# ---- added for rendering (the .blend has no active camera and no usable light): camera, sun
cam_auto = bpy.data.cameras.new('AutoCamera')
cam_auto.lens = 50.0
cam_auto.sensor_width = 36.0
cam_auto.clip_end = 1000.0
ob_auto_camera = bpy.data.objects.new('AutoCamera', cam_auto)
scene.collection.objects.link(ob_auto_camera)
ob_auto_camera.location = (8.33627, -10.0035, 7.96902)
ob_auto_camera.rotation_euler = (1.09748, -7.21219e-08, 0.694738)
scene.camera = ob_auto_camera
light_auto_sun = bpy.data.lights.new('AutoSun', 'SUN')
light_auto_sun.energy = 3.0
light_auto_sun.angle = 0.0523599
ob_auto_sun = bpy.data.objects.new('AutoSun', light_auto_sun)
scene.collection.objects.link(ob_auto_sun)
ob_auto_sun.rotation_euler = (0.872665, 0.174533, 0.523599)
bpy.context.view_layer.update()
